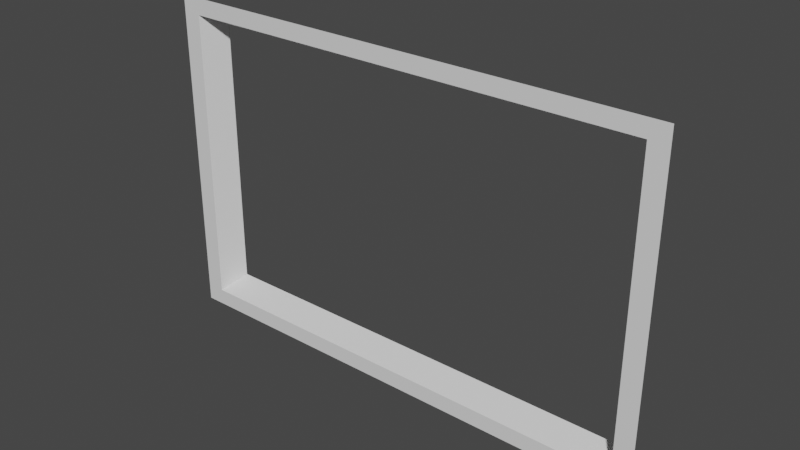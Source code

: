 # Source: goal.blend  (saved by Blender 2.91.10; exported with 4.5.12 LTS)
import bpy
from mathutils import Matrix  # noqa: F401  (used for matrix-valued properties, if any)

bpy.ops.wm.read_factory_settings(use_empty=True)
scene = bpy.context.scene
scene.name = 'Scene'

# ---- collections
col_collection = bpy.data.collections.new('Collection'); scene.collection.children.link(col_collection)

# ---- materials (node trees are filled in below, after node groups)
mat_material = bpy.data.materials.new('Material')
mat_material.alpha_threshold = 0.0
mat_material.use_transparent_shadow = False
mat_material.line_color = (0.0, 0.0, 0.0, 1.0)

# ---- material node trees
mat_material.use_nodes = True; mat_material.node_tree.nodes.clear()
_N = mat_material.node_tree.nodes; _L = mat_material.node_tree.links
n0 = _N.new('ShaderNodeOutputMaterial'); n0.name = 'Material Output'; n0.location = (300, 300)
n1 = _N.new('ShaderNodeBsdfPrincipled'); n1.name = 'Principled BSDF'; n1.location = (10, 300)
n1.distribution = 'GGX'
n1.subsurface_method = 'BURLEY'
n1.inputs[2].default_value = 0.4
n1.inputs[3].default_value = 1.45
n1.inputs[27].default_value = (0.0, 0.0, 0.0, 1.0)
n1.inputs[28].default_value = 1.0
_L.new(n1.outputs[0], n0.inputs[0])
n0.is_active_output = True

# ---- world
world_world = bpy.data.worlds.new('World'); scene.world = world_world
world_world.use_nodes = True; world_world.node_tree.nodes.clear()
_N = world_world.node_tree.nodes; _L = world_world.node_tree.links
n0 = _N.new('ShaderNodeOutputWorld'); n0.name = 'World Output'; n0.location = (300, 300)
n1 = _N.new('ShaderNodeBackground'); n1.name = 'Background'; n1.location = (10, 300)
n1.inputs[0].default_value = (0.05088, 0.05088, 0.05088, 1.0)
_L.new(n1.outputs[0], n0.inputs[0])
n0.is_active_output = True
world_world.color = (0.05088, 0.05088, 0.05088)
world_world.use_sun_shadow = False
world_world.sun_shadow_jitter_overblur = 0.0

# ---- meshes
me_cube = bpy.data.meshes.new('Cube')
me_cube.from_pydata([(9.051, -0.5, 5.748), (8.586, 0.5, 5.272), (-9.051, -0.5, 5.748), (-8.586, 0.5, 5.272), (9.051, -0.5, -5.748), (8.586, 0.5, -5.272), (-9.051, -0.5, -5.748), (-8.586, 0.5, -5.272), (9.772, -0.5, 6.386), (9.213, 0.5, 5.817), (-9.772, -0.5, 6.386), (-9.213, 0.5, 5.817), (9.772, -0.5, -6.386), (9.213, 0.5, -5.817), (-9.772, -0.5, -6.386), (-9.213, 0.5, -5.817)], [], [(7, 15, 11, 3), (5, 13, 15, 7), (1, 9, 13, 5), (4, 12, 8, 0), (2, 10, 14, 6), (3, 11, 9, 1), (0, 8, 10, 2), (6, 14, 12, 4), (10, 8, 9, 11), (8, 12, 13, 9), (12, 14, 15, 13), (14, 10, 11, 15), (0, 1, 5, 4), (2, 3, 1, 0), (6, 7, 3, 2), (4, 5, 7, 6)])
_uv = me_cube.uv_layers.new(name='UVMap')
_uv.uv.foreach_set('vector', [0.0, 0.0, 0.0, 0.0, 0.0, 1.0, 0.0, 1.0, 1.0, 0.0, 1.0, 0.0, 0.0, 0.0, 0.0, 0.0, 1.0, 1.0, 1.0, 1.0, 1.0, 0.0, 1.0, 0.0, 1.0, 0.0, 1.0, 0.0, 1.0, 1.0, 1.0, 1.0, 0.0, 1.0, 0.0, 1.0, 0.0, 0.0, 0.0, 0.0, 0.0, 1.0, 0.0, 1.0, 1.0, 1.0, 1.0, 1.0, 1.0, 1.0, 1.0, 1.0, 0.0, 1.0, 0.0, 1.0, 0.0, 0.0, 0.0, 0.0, 1.0, 0.0, 1.0, 0.0, 0.0, 1.0, 1.0, 1.0, 1.0, 1.0, 0.0, 1.0, 1.0, 1.0, 1.0, 0.0, 1.0, 0.0, 1.0, 1.0, 1.0, 0.0, 0.0, 0.0, 0.0, 0.0, 1.0, 0.0, 0.0, 0.0, 0.0, 1.0, 0.0, 1.0, 0.0, 0.0, 1.0, 1.0, 1.0, 1.0, 1.0, 0.0, 1.0, 0.0, 0.0, 1.0, 0.0, 1.0, 1.0, 1.0, 1.0, 1.0, 0.0, 0.0, 0.0, 0.0, 0.0, 1.0, 0.0, 1.0, 1.0, 0.0, 1.0, 0.0, 0.0, 0.0, 0.0, 0.0])
me_cube.materials.append(mat_material)
me_cube.use_remesh_preserve_volume = False
me_cube.use_remesh_preserve_attributes = False
me_cube.use_mirror_vertex_groups = False
me_cube.update()

# ---- objects
ob_cube = bpy.data.objects.new('Cube', me_cube)

# ---- transforms, parenting, visibility, modifiers, constraints
ob_cube.location = (0.0, 0.0, 0.0)
ob_cube.lock_rotations_4d = False
ob_cube.empty_display_type = 'ARROWS'
ob_cube.lineart.crease_threshold = 0.0

# ---- collection membership
col_collection.objects.link(ob_cube)

# ---- scene / render settings (as saved in the file)
scene.frame_start = 1; scene.frame_end = 250; scene.frame_set(1)
scene.render.engine = 'BLENDER_EEVEE_NEXT'
scene.cycles.use_denoising = False
scene.cycles.samples = 128
scene.cycles.sampling_pattern = 'TABULATED_SOBOL'
scene.cycles.use_adaptive_sampling = False
scene.cycles.use_light_tree = False
scene.view_settings.view_transform = 'Filmic'
bpy.context.view_layer.update()

# ---- added for rendering (the .blend has no active camera and no usable light): camera, sun
cam_auto = bpy.data.cameras.new('AutoCamera')
cam_auto.lens = 50.0
cam_auto.sensor_width = 36.0
cam_auto.clip_end = 1000.0
ob_auto_camera = bpy.data.objects.new('AutoCamera', cam_auto)
scene.collection.objects.link(ob_auto_camera)
ob_auto_camera.location = (21.6212, -25.9454, 17.2969)
ob_auto_camera.rotation_euler = (1.09748, -7.21219e-08, 0.694738)
scene.camera = ob_auto_camera
light_auto_sun = bpy.data.lights.new('AutoSun', 'SUN')
light_auto_sun.energy = 3.0
light_auto_sun.angle = 0.0523599
ob_auto_sun = bpy.data.objects.new('AutoSun', light_auto_sun)
scene.collection.objects.link(ob_auto_sun)
ob_auto_sun.rotation_euler = (0.872665, 0.174533, 0.523599)
bpy.context.view_layer.update()
